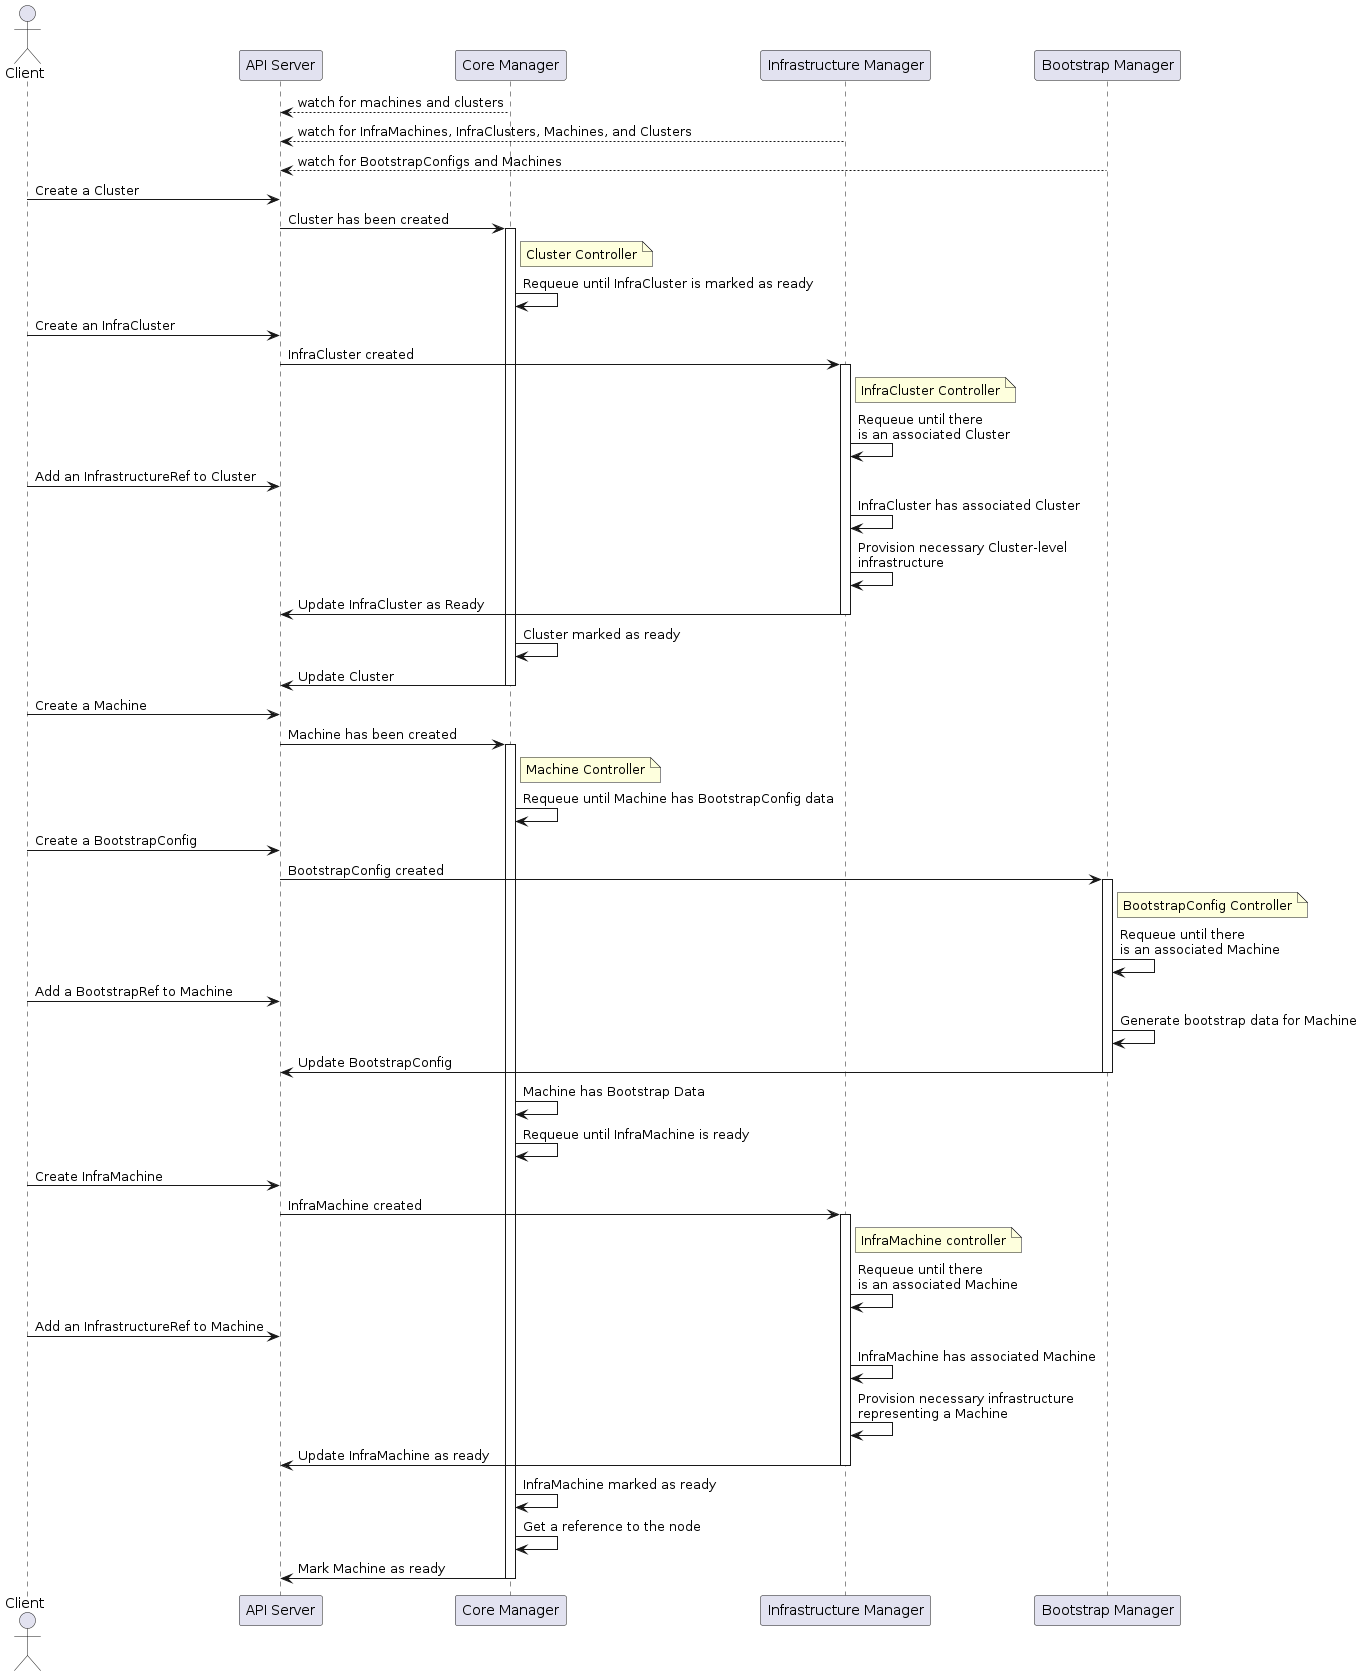

The diagram above was rendered by PlantUML. Its source (embedded in the PNG):
@startuml
actor Client as C
participant "API Server" as A
participant "Core Manager" as core
participant "Infrastructure Manager" as infra
participant "Bootstrap Manager" as boot

core --> A: watch for machines and clusters
infra --> A: watch for InfraMachines, InfraClusters, Machines, and Clusters
boot --> A: watch for BootstrapConfigs and Machines

C -> A: Create a Cluster
A -> core: Cluster has been created
activate core
note right of core
    Cluster Controller
endnote
core -> core: Requeue until InfraCluster is marked as ready

C -> A: Create an InfraCluster
A -> infra: InfraCluster created
activate infra
note right of infra
    InfraCluster Controller
endnote
infra -> infra: Requeue until there\nis an associated Cluster

C -> A: Add an InfrastructureRef to Cluster
infra -> infra: InfraCluster has associated Cluster
infra -> infra: Provision necessary Cluster-level\ninfrastructure
infra -> A: Update InfraCluster as Ready
deactivate infra

core -> core: Cluster marked as ready
core -> A: Update Cluster
deactivate core

C -> A: Create a Machine
A -> core: Machine has been created
activate core
note right of core
    Machine Controller
endnote
core -> core: Requeue until Machine has BootstrapConfig data

C -> A: Create a BootstrapConfig
A -> boot: BootstrapConfig created
activate boot
note right of boot
    BootstrapConfig Controller
endnote
boot -> boot: Requeue until there\nis an associated Machine

C -> A: Add a BootstrapRef to Machine
boot -> boot: Generate bootstrap data for Machine
boot -> A: Update BootstrapConfig
deactivate boot

core -> core: Machine has Bootstrap Data
core -> core: Requeue until InfraMachine is ready

C -> A: Create InfraMachine
A -> infra: InfraMachine created
activate infra
note right of infra
    InfraMachine controller
endnote
infra -> infra: Requeue until there\nis an associated Machine

C -> A: Add an InfrastructureRef to Machine
infra -> infra: InfraMachine has associated Machine
infra -> infra: Provision necessary infrastructure\nrepresenting a Machine
infra -> A: Update InfraMachine as ready
deactivate infra

core -> core: InfraMachine marked as ready
core -> core: Get a reference to the node
core -> A: Mark Machine as ready
deactivate core

@enduml